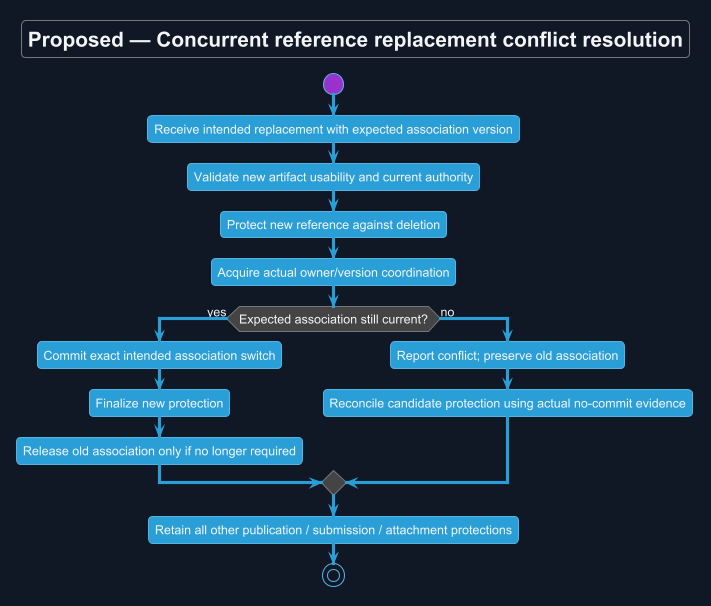

The diagram above was rendered by PlantUML. Its source (embedded in the PNG):
@startuml
!theme cyborg
skinparam backgroundColor #111827
skinparam defaultFontColor #F3F4F6
title Proposed — Concurrent reference replacement conflict resolution
skinparam backgroundColor #111827
skinparam shadowing false
skinparam defaultFontName Arial

start
:Receive intended replacement with expected association version;
:Validate new artifact usability and current authority;
:Protect new reference against deletion;
:Acquire actual owner/version coordination;
if (Expected association still current?) then (yes)
 :Commit exact intended association switch;
 :Finalize new protection;
 :Release old association only if no longer required;
else (no)
 :Report conflict; preserve old association;
 :Reconcile candidate protection using actual no-commit evidence;
endif
:Retain all other publication / submission / attachment protections;
stop

@enduml